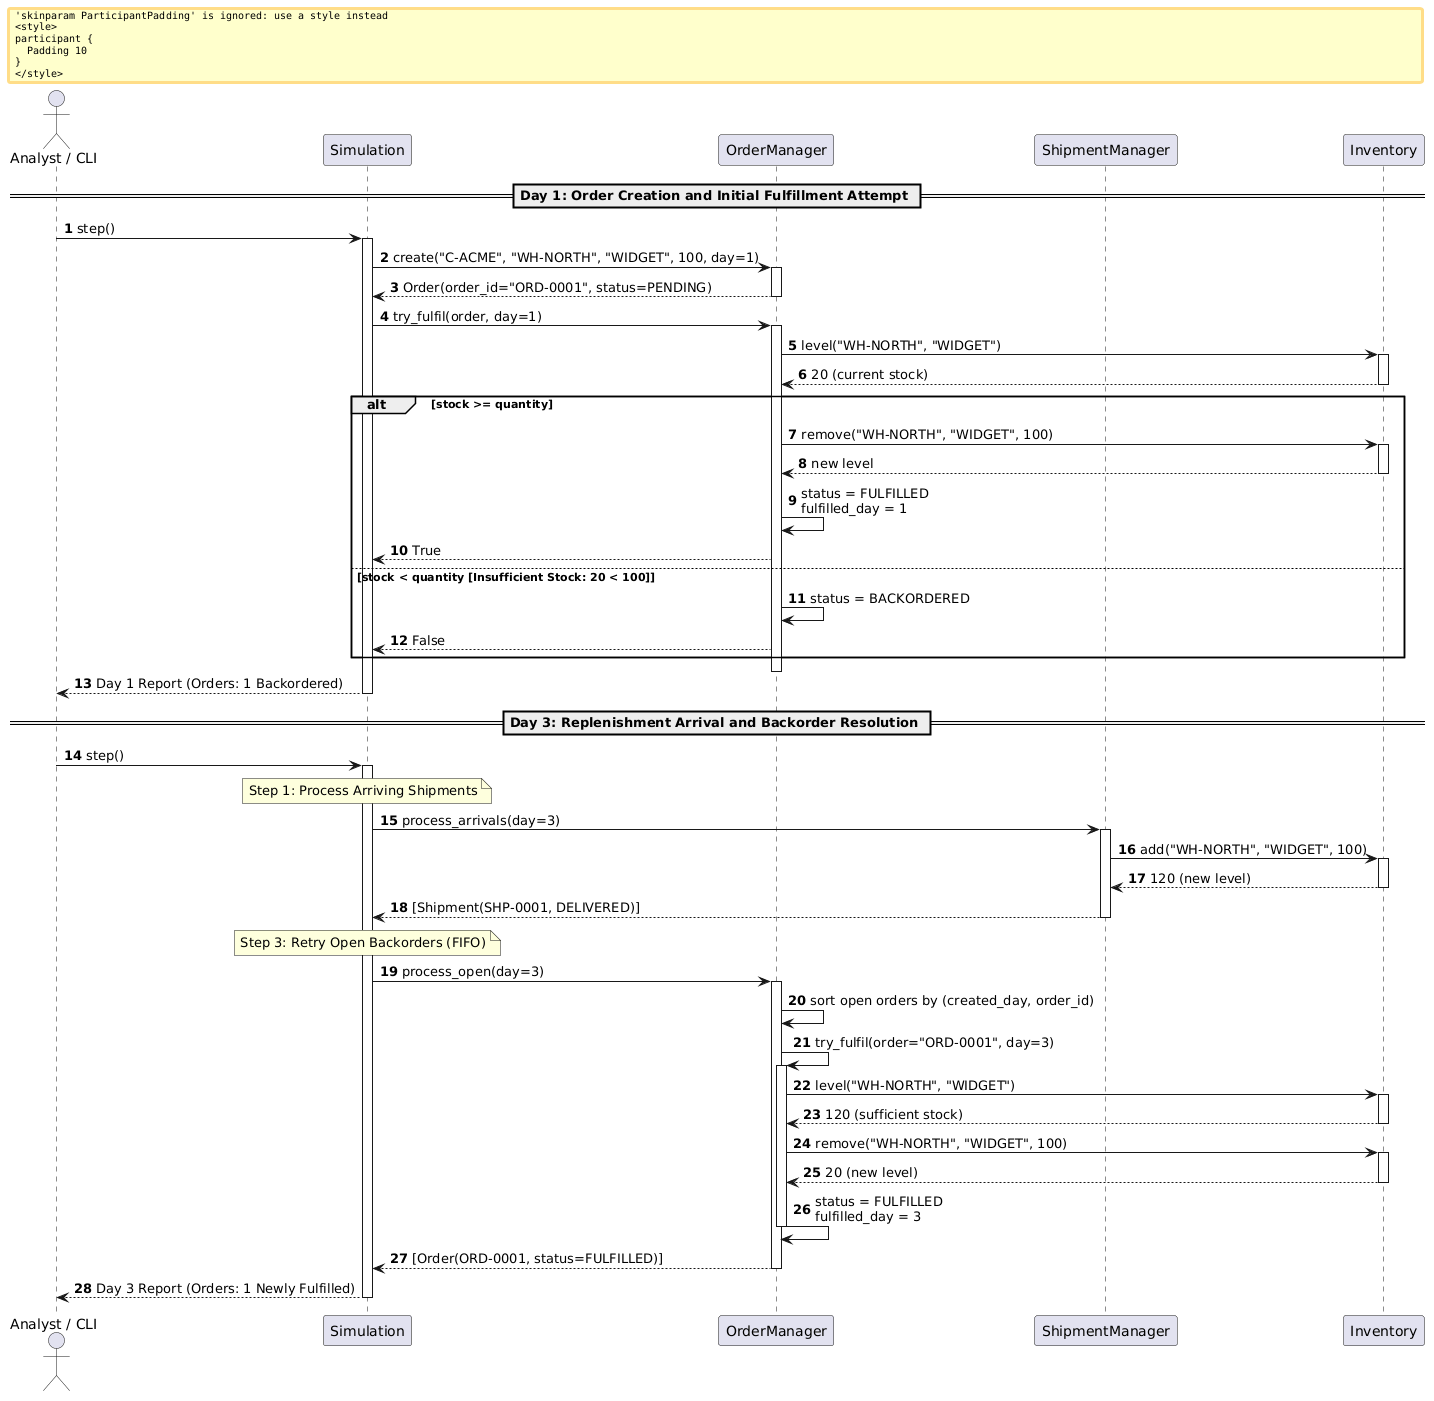

The diagram above was rendered by PlantUML. Its source (embedded in the PNG):
@startuml
skinparam BoxPadding 10
skinparam ParticipantPadding 10
autonumber

actor "Analyst / CLI" as User
participant "Simulation" as Sim
participant "OrderManager" as OM
participant "ShipmentManager" as SM
participant "Inventory" as Inv

== Day 1: Order Creation and Initial Fulfillment Attempt ==
User -> Sim: step()
activate Sim

Sim -> OM: create("C-ACME", "WH-NORTH", "WIDGET", 100, day=1)
activate OM
OM --> Sim: Order(order_id="ORD-0001", status=PENDING)
deactivate OM

Sim -> OM: try_fulfil(order, day=1)
activate OM
OM -> Inv: level("WH-NORTH", "WIDGET")
activate Inv
Inv --> OM: 20 (current stock)
deactivate Inv

alt stock >= quantity
    OM -> Inv: remove("WH-NORTH", "WIDGET", 100)
    activate Inv
    Inv --> OM: new level
    deactivate Inv
    OM -> OM: status = FULFILLED\nfulfilled_day = 1
    OM --> Sim: True
else stock < quantity [Insufficient Stock: 20 < 100]
    OM -> OM: status = BACKORDERED
    OM --> Sim: False
end
deactivate OM

Sim --> User: Day 1 Report (Orders: 1 Backordered)
deactivate Sim

== Day 3: Replenishment Arrival and Backorder Resolution ==
User -> Sim: step()
activate Sim

note over Sim: Step 1: Process Arriving Shipments
Sim -> SM: process_arrivals(day=3)
activate SM
SM -> Inv: add("WH-NORTH", "WIDGET", 100)
activate Inv
Inv --> SM: 120 (new level)
deactivate Inv
SM --> Sim: [Shipment(SHP-0001, DELIVERED)]
deactivate SM

note over Sim: Step 3: Retry Open Backorders (FIFO)
Sim -> OM: process_open(day=3)
activate OM
OM -> OM: sort open orders by (created_day, order_id)

OM -> OM: try_fulfil(order="ORD-0001", day=3)
activate OM
OM -> Inv: level("WH-NORTH", "WIDGET")
activate Inv
Inv --> OM: 120 (sufficient stock)
deactivate Inv
OM -> Inv: remove("WH-NORTH", "WIDGET", 100)
activate Inv
Inv --> OM: 20 (new level)
deactivate Inv
OM -> OM: status = FULFILLED\nfulfilled_day = 3
deactivate OM

OM --> Sim: [Order(ORD-0001, status=FULFILLED)]
deactivate OM

Sim --> User: Day 3 Report (Orders: 1 Newly Fulfilled)
deactivate Sim
@enduml